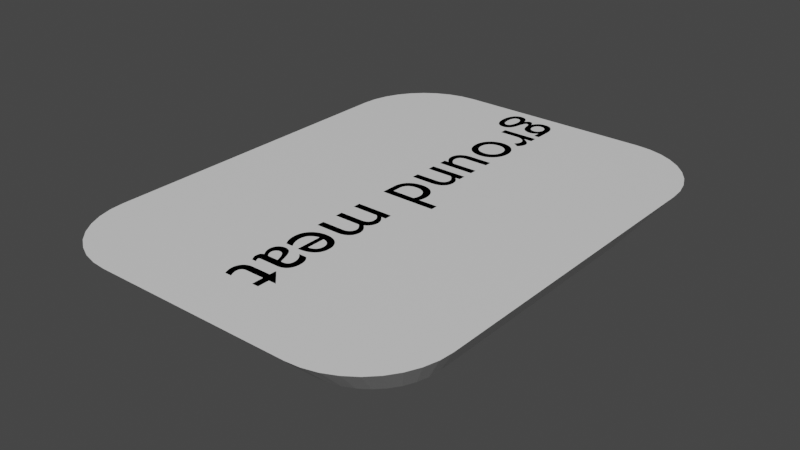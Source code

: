 # Source: ground_meat.blend  (saved by Blender 3.6.11; exported with 4.5.12 LTS)
import bpy
from mathutils import Matrix  # noqa: F401  (used for matrix-valued properties, if any)

bpy.ops.wm.read_factory_settings(use_empty=True)
scene = bpy.context.scene
scene.name = 'Scene'

# ---- collections
col_collection = bpy.data.collections.new('Collection'); scene.collection.children.link(col_collection)

# ---- materials (node trees are filled in below, after node groups)
mat_material_001 = bpy.data.materials.new('Material.001')
mat_material_001.alpha_threshold = 0.0
mat_material_001.use_transparent_shadow = False
mat_material_001.roughness = 0.5
mat_material_001.line_color = (0.0, 0.0, 0.0, 1.0)
mat_material = bpy.data.materials.new('Material')
mat_material.use_transparent_shadow = False

# ---- material node trees
mat_material_001.use_nodes = True; mat_material_001.node_tree.nodes.clear()
_N = mat_material_001.node_tree.nodes; _L = mat_material_001.node_tree.links
n0 = _N.new('ShaderNodeOutputMaterial'); n0.name = 'Material Output'; n0.location = (300, 300)
n1 = _N.new('ShaderNodeBsdfPrincipled'); n1.name = 'Principled BSDF'; n1.location = (10, 300)
n1.distribution = 'GGX'
n1.subsurface_method = 'RANDOM_WALK_SKIN'
n1.inputs[3].default_value = 1.45
n1.inputs[27].default_value = (0.0, 0.0, 0.0, 1.0)
n1.inputs[28].default_value = 1.0
_L.new(n1.outputs[0], n0.inputs[0])
n0.is_active_output = True
mat_material.use_nodes = True; mat_material.node_tree.nodes.clear()
_N = mat_material.node_tree.nodes; _L = mat_material.node_tree.links
n0 = _N.new('ShaderNodeBsdfPrincipled'); n0.name = 'Principled BSDF'; n0.location = (10, 300)
n0.distribution = 'GGX'
n0.subsurface_method = 'RANDOM_WALK_SKIN'
n0.inputs[0].default_value = (0.0, 0.0, 0.0, 1.0)
n0.inputs[3].default_value = 1.45
n0.inputs[27].default_value = (0.0, 0.0, 0.0, 1.0)
n0.inputs[28].default_value = 1.0
n1 = _N.new('ShaderNodeOutputMaterial'); n1.name = 'Material Output'; n1.location = (300, 300)
_L.new(n0.outputs[0], n1.inputs[0])
n1.is_active_output = True

# ---- world
world_world = bpy.data.worlds.new('World'); scene.world = world_world
world_world.use_nodes = True; world_world.node_tree.nodes.clear()
_N = world_world.node_tree.nodes; _L = world_world.node_tree.links
n0 = _N.new('ShaderNodeOutputWorld'); n0.name = 'World Output'; n0.location = (300, 300)
n1 = _N.new('ShaderNodeBackground'); n1.name = 'Background'; n1.location = (10, 300)
n1.inputs[0].default_value = (0.05088, 0.05088, 0.05088, 1.0)
_L.new(n1.outputs[0], n0.inputs[0])
n0.is_active_output = True
world_world.color = (0.05088, 0.05088, 0.05088)
world_world.use_sun_shadow = False
world_world.sun_shadow_jitter_overblur = 0.0

# ---- meshes
me_cube = bpy.data.meshes.new('Cube')
me_cube.from_pydata([(1.0, 0.5464, -0.7299), (0.5464, 1.0, -0.7299), (0.9931, 0.6252, -0.7299), (0.9726, 0.7015, -0.7299), (0.9392, 0.7732, -0.7299), (0.8939, 0.838, -0.7299), (0.838, 0.8939, -0.7299), (0.7732, 0.9392, -0.7299), (0.7015, 0.9726, -0.7299), (0.6252, 0.9931, -0.7299), (0.435, 0.7282, -1.0), (0.7962, 0.367, -1.0), (0.4977, 0.7227, -1.0), (0.5585, 0.7064, -1.0), (0.6156, 0.6798, -1.0), (0.6671, 0.6437, -1.0), (0.7117, 0.5992, -1.0), (0.7478, 0.5476, -1.0), (0.7744, 0.4905, -1.0), (0.7907, 0.4297, -1.0), (0.5464, -1.667, -0.7299), (1.0, -1.213, -0.7299), (0.6252, -1.66, -0.7299), (0.7015, -1.64, -0.7299), (0.7732, -1.606, -0.7299), (0.838, -1.561, -0.7299), (0.8939, -1.505, -0.7299), (0.9392, -1.44, -0.7299), (0.9726, -1.368, -0.7299), (0.9931, -1.292, -0.7299), (0.7962, -1.034, -1.0), (0.435, -1.395, -1.0), (0.7907, -1.097, -1.0), (0.7744, -1.157, -1.0), (0.7478, -1.215, -1.0), (0.7117, -1.266, -1.0), (0.6671, -1.311, -1.0), (0.6156, -1.347, -1.0), (0.5585, -1.373, -1.0), (0.4977, -1.39, -1.0), (-0.5464, 1.0, -0.7299), (-1.0, 0.5464, -0.7299), (-0.6252, 0.9931, -0.7299), (-0.7015, 0.9726, -0.7299), (-0.7732, 0.9392, -0.7299), (-0.838, 0.8939, -0.7299), (-0.8939, 0.838, -0.7299), (-0.9392, 0.7732, -0.7299), (-0.9726, 0.7015, -0.7299), (-0.9931, 0.6252, -0.7299), (-0.7962, 0.367, -1.0), (-0.435, 0.7282, -1.0), (-0.7907, 0.4297, -1.0), (-0.7744, 0.4905, -1.0), (-0.7478, 0.5476, -1.0), (-0.7117, 0.5992, -1.0), (-0.6671, 0.6437, -1.0), (-0.6156, 0.6798, -1.0), (-0.5585, 0.7064, -1.0), (-0.4977, 0.7227, -1.0), (-1.0, -1.213, -0.7299), (-0.5464, -1.667, -0.7299), (-0.9931, -1.292, -0.7299), (-0.9726, -1.368, -0.7299), (-0.9392, -1.44, -0.7299), (-0.8939, -1.505, -0.7299), (-0.838, -1.561, -0.7299), (-0.7732, -1.606, -0.7299), (-0.7015, -1.64, -0.7299), (-0.6252, -1.66, -0.7299), (-0.435, -1.395, -1.0), (-0.7962, -1.034, -1.0), (-0.4977, -1.39, -1.0), (-0.5585, -1.373, -1.0), (-0.6156, -1.347, -1.0), (-0.6671, -1.311, -1.0), (-0.7117, -1.266, -1.0), (-0.7478, -1.215, -1.0), (-0.7744, -1.157, -1.0), (-0.7907, -1.097, -1.0)], [], [(50, 52, 53, 54, 55, 56, 57, 58, 59, 51, 10, 12, 13, 14, 15, 16, 17, 18, 19, 11, 30, 32, 33, 34, 35, 36, 37, 38, 39, 31, 70, 72, 73, 74, 75, 76, 77, 78, 79, 71), (71, 60, 41, 50), (31, 20, 61, 70), (0, 2, 3, 4, 5, 6, 7, 8, 9, 1, 40, 42, 43, 44, 45, 46, 47, 48, 49, 41, 60, 62, 63, 64, 65, 66, 67, 68, 69, 61, 20, 22, 23, 24, 25, 26, 27, 28, 29, 21), (11, 0, 21, 30), (0, 11, 19, 2), (2, 19, 18, 3), (3, 18, 17, 4), (4, 17, 16, 5), (5, 16, 15, 6), (6, 15, 14, 7), (7, 14, 13, 8), (8, 13, 12, 9), (9, 12, 10, 1), (70, 61, 69, 72), (72, 69, 68, 73), (73, 68, 67, 74), (74, 67, 66, 75), (75, 66, 65, 76), (76, 65, 64, 77), (77, 64, 63, 78), (78, 63, 62, 79), (79, 62, 60, 71), (20, 31, 39, 22), (22, 39, 38, 23), (23, 38, 37, 24), (24, 37, 36, 25), (25, 36, 35, 26), (26, 35, 34, 27), (27, 34, 33, 28), (28, 33, 32, 29), (29, 32, 30, 21), (40, 51, 59, 42), (42, 59, 58, 43), (43, 58, 57, 44), (44, 57, 56, 45), (45, 56, 55, 46), (46, 55, 54, 47), (47, 54, 53, 48), (48, 53, 52, 49), (49, 52, 50, 41), (51, 40, 1, 10)])
_uv = me_cube.uv_layers.new(name='UVMap')
_uv.uv.foreach_set('vector', [0.125, 0.5567, 0.1259, 0.5469, 0.1284, 0.5373, 0.1326, 0.5284, 0.1383, 0.5203, 0.1453, 0.5133, 0.1534, 0.5076, 0.1623, 0.5034, 0.1719, 0.5009, 0.1817, 0.5, 0.3183, 0.5, 0.3281, 0.5009, 0.3377, 0.5034, 0.3466, 0.5076, 0.3547, 0.5133, 0.3617, 0.5203, 0.3674, 0.5284, 0.3716, 0.5373, 0.3741, 0.5469, 0.375, 0.5567, 0.375, 0.6933, 0.3741, 0.7031, 0.3716, 0.7127, 0.3674, 0.7216, 0.3617, 0.7297, 0.3547, 0.7367, 0.3466, 0.7424, 0.3377, 0.7466, 0.3281, 0.7491, 0.3183, 0.75, 0.1817, 0.75, 0.1719, 0.7491, 0.1623, 0.7466, 0.1534, 0.7424, 0.1453, 0.7367, 0.1383, 0.7297, 0.1326, 0.7216, 0.1284, 0.7127, 0.1259, 0.7031, 0.125, 0.6933, 0.375, 0.0567, 0.625, 0.0567, 0.625, 0.1933, 0.375, 0.1933, 0.375, 0.8067, 0.625, 0.8067, 0.625, 0.9433, 0.375, 0.9433, 0.625, 0.5567, 0.6259, 0.5469, 0.6284, 0.5373, 0.6326, 0.5284, 0.6383, 0.5203, 0.6453, 0.5133, 0.6534, 0.5076, 0.6623, 0.5034, 0.6719, 0.5009, 0.6817, 0.5, 0.8183, 0.5, 0.8281, 0.5009, 0.8377, 0.5034, 0.8466, 0.5076, 0.8547, 0.5133, 0.8617, 0.5203, 0.8674, 0.5284, 0.8716, 0.5373, 0.8741, 0.5469, 0.875, 0.5567, 0.875, 0.6933, 0.8741, 0.7031, 0.8716, 0.7127, 0.8674, 0.7216, 0.8617, 0.7297, 0.8547, 0.7367, 0.8466, 0.7424, 0.8377, 0.7466, 0.8281, 0.7491, 0.8183, 0.75, 0.6817, 0.75, 0.6719, 0.7491, 0.6623, 0.7466, 0.6534, 0.7424, 0.6453, 0.7367, 0.6383, 0.7297, 0.6326, 0.7216, 0.6284, 0.7127, 0.6259, 0.7031, 0.625, 0.6933, 0.375, 0.5567, 0.625, 0.5567, 0.625, 0.6933, 0.375, 0.6933, 0.625, 0.5567, 0.375, 0.5567, 0.375, 0.5469, 0.625, 0.5469, 0.625, 0.5469, 0.375, 0.5469, 0.375, 0.5373, 0.625, 0.5373, 0.625, 0.5373, 0.375, 0.5373, 0.375, 0.5284, 0.625, 0.5284, 0.625, 0.5284, 0.375, 0.5284, 0.375, 0.5203, 0.625, 0.5203, 0.625, 0.5203, 0.375, 0.5203, 0.375, 0.4797, 0.625, 0.4797, 0.625, 0.4797, 0.375, 0.4797, 0.375, 0.4716, 0.625, 0.4716, 0.625, 0.4716, 0.375, 0.4716, 0.375, 0.4627, 0.625, 0.4627, 0.625, 0.4627, 0.375, 0.4627, 0.375, 0.4531, 0.625, 0.4531, 0.625, 0.4531, 0.375, 0.4531, 0.375, 0.4433, 0.625, 0.4433, 0.375, 0.9433, 0.625, 0.9433, 0.625, 0.9531, 0.375, 0.9531, 0.375, 0.9531, 0.625, 0.9531, 0.625, 0.9627, 0.375, 0.9627, 0.375, 0.9627, 0.625, 0.9627, 0.625, 0.9716, 0.375, 0.9716, 0.375, 0.9716, 0.625, 0.9716, 0.625, 1.0, 0.375, 1.0, 0.375, 0.0, 0.625, 0.0, 0.625, 0.02025, 0.375, 0.02025, 0.375, 0.02025, 0.625, 0.02025, 0.625, 0.02835, 0.375, 0.02835, 0.375, 0.02835, 0.625, 0.02835, 0.625, 0.03731, 0.375, 0.03731, 0.375, 0.03731, 0.625, 0.03731, 0.625, 0.04686, 0.375, 0.04686, 0.375, 0.04686, 0.625, 0.04686, 0.625, 0.0567, 0.375, 0.0567, 0.625, 0.8067, 0.375, 0.8067, 0.375, 0.7969, 0.625, 0.7969, 0.625, 0.7969, 0.375, 0.7969, 0.375, 0.7873, 0.625, 0.7873, 0.625, 0.7873, 0.375, 0.7873, 0.375, 0.7784, 0.625, 0.7784, 0.625, 0.7784, 0.375, 0.7784, 0.375, 0.7703, 0.625, 0.7703, 0.625, 0.7703, 0.375, 0.7703, 0.375, 0.7297, 0.625, 0.7297, 0.625, 0.7297, 0.375, 0.7297, 0.375, 0.7216, 0.625, 0.7216, 0.625, 0.7216, 0.375, 0.7216, 0.375, 0.7127, 0.625, 0.7127, 0.625, 0.7127, 0.375, 0.7127, 0.375, 0.7031, 0.625, 0.7031, 0.625, 0.7031, 0.375, 0.7031, 0.375, 0.6933, 0.625, 0.6933, 0.625, 0.3067, 0.375, 0.3067, 0.375, 0.2969, 0.625, 0.2969, 0.625, 0.2969, 0.375, 0.2969, 0.375, 0.2873, 0.625, 0.2873, 0.625, 0.2873, 0.375, 0.2873, 0.375, 0.2784, 0.625, 0.2784, 0.625, 0.2784, 0.375, 0.2784, 0.375, 0.2703, 0.625, 0.2703, 0.625, 0.2703, 0.375, 0.2703, 0.375, 0.2297, 0.625, 0.2297, 0.625, 0.2297, 0.375, 0.2297, 0.375, 0.2216, 0.625, 0.2216, 0.625, 0.2216, 0.375, 0.2216, 0.375, 0.2127, 0.625, 0.2127, 0.625, 0.2127, 0.375, 0.2127, 0.375, 0.2031, 0.625, 0.2031, 0.625, 0.2031, 0.375, 0.2031, 0.375, 0.1933, 0.625, 0.1933, 0.375, 0.3067, 0.625, 0.3067, 0.625, 0.4433, 0.375, 0.4433])
me_cube.materials.append(mat_material_001)
me_cube.use_mirror_vertex_groups = False
me_cube.update()

# ---- curves / text
txt_ground_meat = bpy.data.curves.new('ground meat', 'FONT')
txt_ground_meat.dimensions = '2D'
txt_ground_meat.body = 'ground meat'
txt_ground_meat.materials.append(mat_material)

# ---- objects
ob_cube = bpy.data.objects.new('Cube', me_cube)
ob_ground = bpy.data.objects.new('ground', txt_ground_meat)

# ---- transforms, parenting, visibility, modifiers, constraints
ob_cube.location = (0.0, 0.0, 0.0)
ob_cube.lock_rotations_4d = False
ob_cube.empty_display_type = 'ARROWS'
ob_cube.lineart.crease_threshold = 0.0
ob_ground.location = (-0.1217, 0.9454, -0.7299)
ob_ground.rotation_euler = (0.0, -0.0, -1.573)
ob_ground.scale = (0.4451, 0.4451, -0.1424)

# ---- collection membership
col_collection.objects.link(ob_cube)
col_collection.objects.link(ob_ground)

# ---- scene / render settings (as saved in the file)
scene.frame_start = 1; scene.frame_end = 250; scene.frame_set(1)
scene.render.engine = 'BLENDER_EEVEE_NEXT'
scene.cycles.sampling_pattern = 'TABULATED_SOBOL'
scene.view_settings.view_transform = 'Filmic'
bpy.context.view_layer.update()

# ---- added for rendering (the .blend has no active camera and no usable light): camera, sun
cam_auto = bpy.data.cameras.new('AutoCamera')
cam_auto.lens = 50.0
cam_auto.sensor_width = 36.0
cam_auto.clip_end = 1000.0
ob_auto_camera = bpy.data.objects.new('AutoCamera', cam_auto)
scene.collection.objects.link(ob_auto_camera)
ob_auto_camera.location = (3.09439, -4.04674, 1.61055)
ob_auto_camera.rotation_euler = (1.09748, -7.21219e-08, 0.694738)
scene.camera = ob_auto_camera
light_auto_sun = bpy.data.lights.new('AutoSun', 'SUN')
light_auto_sun.energy = 3.0
light_auto_sun.angle = 0.0523599
ob_auto_sun = bpy.data.objects.new('AutoSun', light_auto_sun)
scene.collection.objects.link(ob_auto_sun)
ob_auto_sun.rotation_euler = (0.872665, 0.174533, 0.523599)
bpy.context.view_layer.update()
